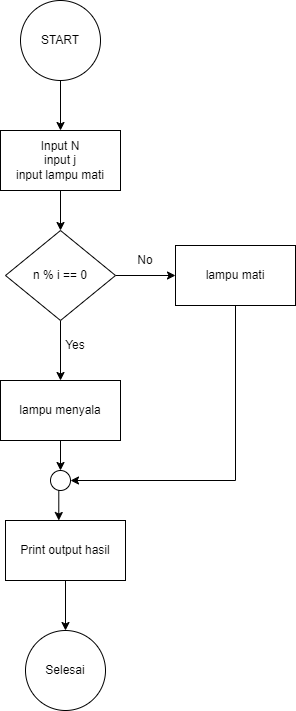

The diagram above was exported from draw.io. Its source (the exported page's mxGraphModel, read from the mxfile embedded in the PNG):
<mxGraphModel dx="794" dy="1554" grid="1" gridSize="10" guides="1" tooltips="1" connect="1" arrows="1" fold="1" page="1" pageScale="1" pageWidth="850" pageHeight="1100" math="0" shadow="0">
  <root>
    <mxCell id="0" />
    <mxCell id="1" parent="0" />
    <mxCell id="cOZfup-xduJU6aiUnBcn-8" style="edgeStyle=orthogonalEdgeStyle;rounded=0;orthogonalLoop=1;jettySize=auto;html=1;exitX=0.5;exitY=1;exitDx=0;exitDy=0;entryX=0.5;entryY=0;entryDx=0;entryDy=0;" edge="1" parent="1" source="cOZfup-xduJU6aiUnBcn-2" target="cOZfup-xduJU6aiUnBcn-3">
      <mxGeometry relative="1" as="geometry" />
    </mxCell>
    <mxCell id="cOZfup-xduJU6aiUnBcn-2" value="START" style="ellipse;whiteSpace=wrap;html=1;aspect=fixed;" vertex="1" parent="1">
      <mxGeometry x="345" y="-1060" width="80" height="80" as="geometry" />
    </mxCell>
    <mxCell id="cOZfup-xduJU6aiUnBcn-10" style="edgeStyle=orthogonalEdgeStyle;rounded=0;orthogonalLoop=1;jettySize=auto;html=1;exitX=0.5;exitY=1;exitDx=0;exitDy=0;entryX=0.5;entryY=0;entryDx=0;entryDy=0;" edge="1" parent="1" source="cOZfup-xduJU6aiUnBcn-3" target="cOZfup-xduJU6aiUnBcn-4">
      <mxGeometry relative="1" as="geometry" />
    </mxCell>
    <mxCell id="cOZfup-xduJU6aiUnBcn-3" value="Input N&lt;div&gt;input j&lt;/div&gt;&lt;div&gt;input lampu mati&lt;/div&gt;" style="rounded=0;whiteSpace=wrap;html=1;" vertex="1" parent="1">
      <mxGeometry x="325" y="-930" width="120" height="60" as="geometry" />
    </mxCell>
    <mxCell id="cOZfup-xduJU6aiUnBcn-13" style="edgeStyle=orthogonalEdgeStyle;rounded=0;orthogonalLoop=1;jettySize=auto;html=1;exitX=0.5;exitY=1;exitDx=0;exitDy=0;entryX=0.5;entryY=0;entryDx=0;entryDy=0;" edge="1" parent="1" source="cOZfup-xduJU6aiUnBcn-4" target="cOZfup-xduJU6aiUnBcn-5">
      <mxGeometry relative="1" as="geometry" />
    </mxCell>
    <mxCell id="cOZfup-xduJU6aiUnBcn-24" style="edgeStyle=orthogonalEdgeStyle;rounded=0;orthogonalLoop=1;jettySize=auto;html=1;exitX=1;exitY=0.5;exitDx=0;exitDy=0;entryX=0;entryY=0.5;entryDx=0;entryDy=0;" edge="1" parent="1" source="cOZfup-xduJU6aiUnBcn-4" target="cOZfup-xduJU6aiUnBcn-21">
      <mxGeometry relative="1" as="geometry" />
    </mxCell>
    <mxCell id="cOZfup-xduJU6aiUnBcn-4" value="n % i == 0" style="rhombus;whiteSpace=wrap;html=1;" vertex="1" parent="1">
      <mxGeometry x="330" y="-830" width="110" height="90" as="geometry" />
    </mxCell>
    <mxCell id="cOZfup-xduJU6aiUnBcn-30" style="edgeStyle=orthogonalEdgeStyle;rounded=0;orthogonalLoop=1;jettySize=auto;html=1;exitX=0.5;exitY=1;exitDx=0;exitDy=0;entryX=0.5;entryY=0;entryDx=0;entryDy=0;" edge="1" parent="1" source="cOZfup-xduJU6aiUnBcn-5" target="cOZfup-xduJU6aiUnBcn-23">
      <mxGeometry relative="1" as="geometry" />
    </mxCell>
    <mxCell id="cOZfup-xduJU6aiUnBcn-5" value="lampu menyala" style="rounded=0;whiteSpace=wrap;html=1;" vertex="1" parent="1">
      <mxGeometry x="325" y="-680" width="120" height="60" as="geometry" />
    </mxCell>
    <mxCell id="cOZfup-xduJU6aiUnBcn-19" value="Selesai" style="ellipse;whiteSpace=wrap;html=1;aspect=fixed;" vertex="1" parent="1">
      <mxGeometry x="350" y="-430" width="80" height="80" as="geometry" />
    </mxCell>
    <mxCell id="cOZfup-xduJU6aiUnBcn-27" style="edgeStyle=orthogonalEdgeStyle;rounded=0;orthogonalLoop=1;jettySize=auto;html=1;exitX=0.5;exitY=1;exitDx=0;exitDy=0;entryX=1;entryY=0.5;entryDx=0;entryDy=0;" edge="1" parent="1" source="cOZfup-xduJU6aiUnBcn-21" target="cOZfup-xduJU6aiUnBcn-23">
      <mxGeometry relative="1" as="geometry">
        <mxPoint x="590" y="-580" as="targetPoint" />
      </mxGeometry>
    </mxCell>
    <mxCell id="cOZfup-xduJU6aiUnBcn-21" value="lampu mati" style="rounded=0;whiteSpace=wrap;html=1;" vertex="1" parent="1">
      <mxGeometry x="500" y="-815" width="120" height="60" as="geometry" />
    </mxCell>
    <mxCell id="cOZfup-xduJU6aiUnBcn-34" style="edgeStyle=orthogonalEdgeStyle;rounded=0;orthogonalLoop=1;jettySize=auto;html=1;exitX=0.5;exitY=1;exitDx=0;exitDy=0;" edge="1" parent="1" source="cOZfup-xduJU6aiUnBcn-22" target="cOZfup-xduJU6aiUnBcn-19">
      <mxGeometry relative="1" as="geometry" />
    </mxCell>
    <mxCell id="cOZfup-xduJU6aiUnBcn-22" value="Print output hasil" style="rounded=0;whiteSpace=wrap;html=1;" vertex="1" parent="1">
      <mxGeometry x="330" y="-540" width="120" height="60" as="geometry" />
    </mxCell>
    <mxCell id="cOZfup-xduJU6aiUnBcn-23" value="" style="ellipse;whiteSpace=wrap;html=1;aspect=fixed;" vertex="1" parent="1">
      <mxGeometry x="375" y="-590" width="20" height="20" as="geometry" />
    </mxCell>
    <mxCell id="cOZfup-xduJU6aiUnBcn-28" value="No" style="text;html=1;align=center;verticalAlign=middle;whiteSpace=wrap;rounded=0;" vertex="1" parent="1">
      <mxGeometry x="440" y="-815" width="60" height="30" as="geometry" />
    </mxCell>
    <mxCell id="cOZfup-xduJU6aiUnBcn-29" value="Yes" style="text;html=1;align=center;verticalAlign=middle;whiteSpace=wrap;rounded=0;" vertex="1" parent="1">
      <mxGeometry x="370" y="-730" width="60" height="30" as="geometry" />
    </mxCell>
    <mxCell id="cOZfup-xduJU6aiUnBcn-31" style="edgeStyle=orthogonalEdgeStyle;rounded=0;orthogonalLoop=1;jettySize=auto;html=1;exitX=0.5;exitY=1;exitDx=0;exitDy=0;entryX=0.444;entryY=0;entryDx=0;entryDy=0;entryPerimeter=0;" edge="1" parent="1" source="cOZfup-xduJU6aiUnBcn-23" target="cOZfup-xduJU6aiUnBcn-22">
      <mxGeometry relative="1" as="geometry" />
    </mxCell>
  </root>
</mxGraphModel>